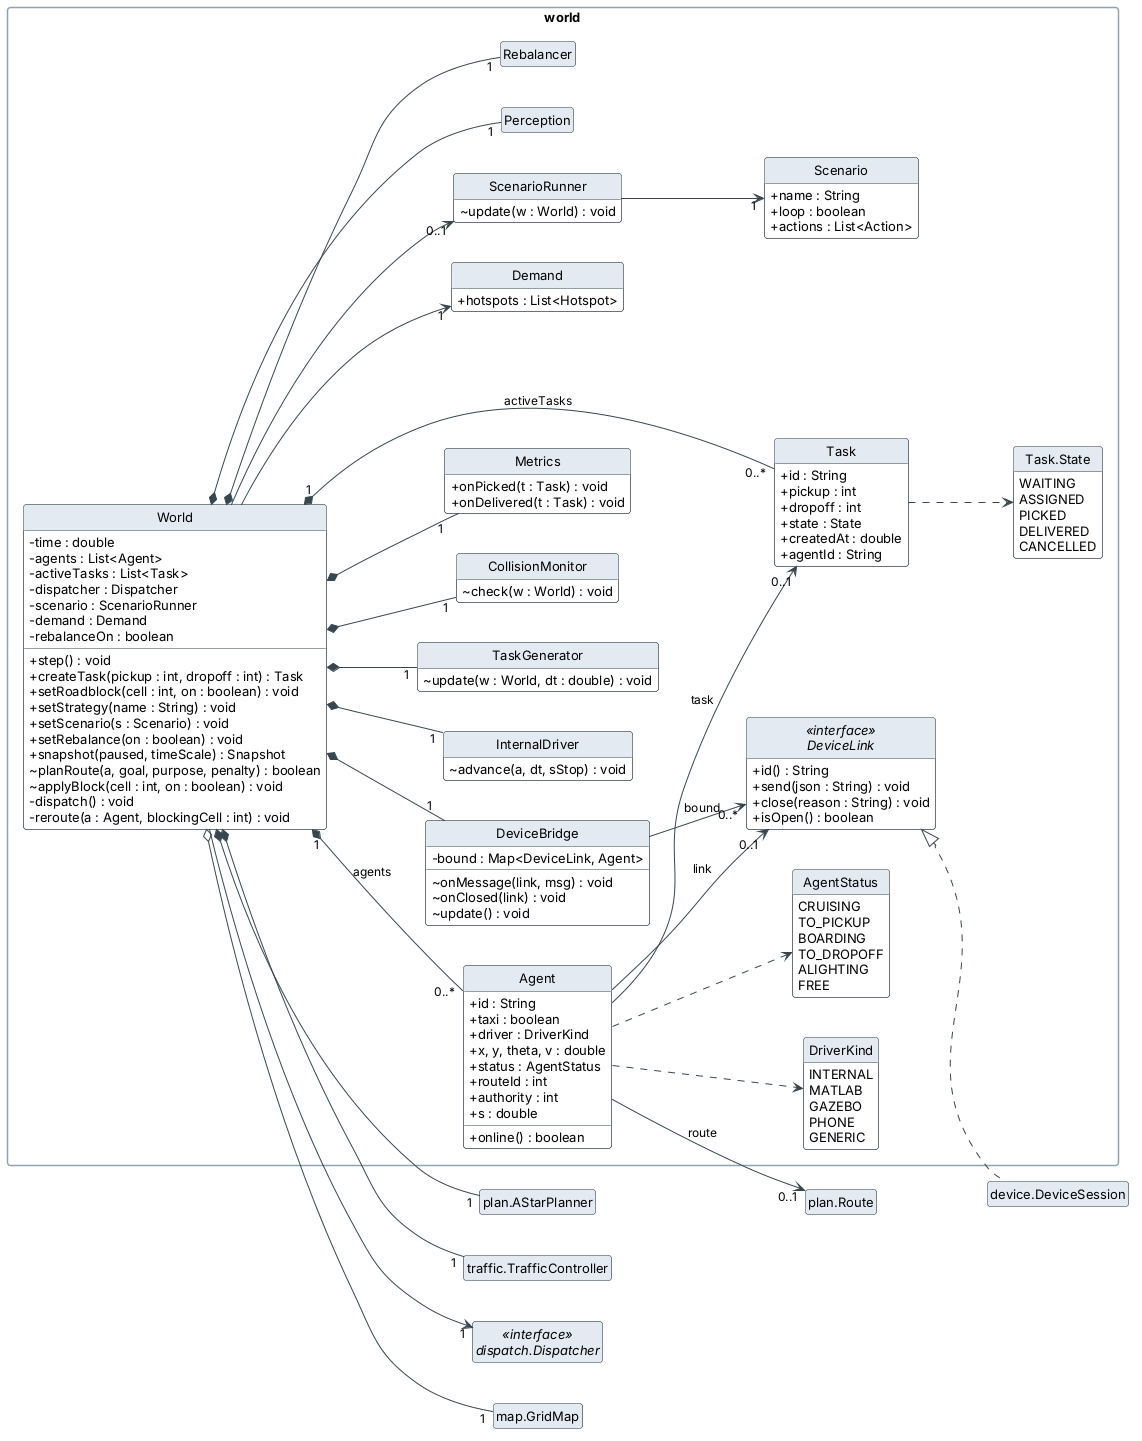

The diagram above was rendered by PlantUML. Its source (embedded in the PNG):
@startuml class-world
' 类图（一）：数字世界领域模型（world 包）。算法类只画类名，详见类图（二）class-algo。
' + 公有，- 私有，~ 包内可见；只列出理解设计所需的主要属性和操作。
!include _style.iuml
left to right direction

package "world" {
  class World {
    - time : double
    - agents : List<Agent>
    - activeTasks : List<Task>
    - dispatcher : Dispatcher
    - scenario : ScenarioRunner
    - demand : Demand
    - rebalanceOn : boolean
    + step() : void
    + createTask(pickup : int, dropoff : int) : Task
    + setRoadblock(cell : int, on : boolean) : void
    + setStrategy(name : String) : void
    + setScenario(s : Scenario) : void
    + setRebalance(on : boolean) : void
    + snapshot(paused, timeScale) : Snapshot
    ~ planRoute(a, goal, purpose, penalty) : boolean
    ~ applyBlock(cell : int, on : boolean) : void
    - dispatch() : void
    - reroute(a : Agent, blockingCell : int) : void
  }
  class Agent {
    + id : String
    + taxi : boolean
    + driver : DriverKind
    + x, y, theta, v : double
    + status : AgentStatus
    + routeId : int
    + authority : int
    + s : double
    + online() : boolean
  }
  class Task {
    + id : String
    + pickup : int
    + dropoff : int
    + state : State
    + createdAt : double
    + agentId : String
  }
  enum AgentStatus {
    CRUISING
    TO_PICKUP
    BOARDING
    TO_DROPOFF
    ALIGHTING
    FREE
  }
  enum DriverKind {
    INTERNAL
    MATLAB
    GAZEBO
    PHONE
    GENERIC
  }
  enum "Task.State" as TaskState {
    WAITING
    ASSIGNED
    PICKED
    DELIVERED
    CANCELLED
  }
  class InternalDriver {
    ~ advance(a, dt, sStop) : void
  }
  class TaskGenerator {
    ~ update(w : World, dt : double) : void
  }
  class CollisionMonitor {
    ~ check(w : World) : void
  }
  class Metrics {
    + onPicked(t : Task) : void
    + onDelivered(t : Task) : void
  }
  class ScenarioRunner {
    ~ update(w : World) : void
  }
  class Scenario {
    + name : String
    + loop : boolean
    + actions : List<Action>
  }
  class Demand {
    + hotspots : List<Hotspot>
  }
  class DeviceBridge {
    - bound : Map<DeviceLink, Agent>
    ~ onMessage(link, msg) : void
    ~ onClosed(link) : void
    ~ update() : void
  }
  interface DeviceLink <<interface>> {
    + id() : String
    + send(json : String) : void
    + close(reason : String) : void
    + isOpen() : boolean
  }
  class Perception
  class Rebalancer
}
class "device.DeviceSession" as DeviceSession
class "plan.Route" as Route
class "plan.AStarPlanner" as AStarPlanner
class "traffic.TrafficController" as TrafficController
interface "dispatch.Dispatcher" as Dispatcher <<interface>>
class "map.GridMap" as GridMap
hide Perception members
hide Rebalancer members
hide DeviceSession members
hide Route members
hide AStarPlanner members
hide TrafficController members
hide Dispatcher members
hide GridMap members

World "1" *-- "0..*" Agent : agents
World "1" *-- "0..*" Task : activeTasks
World *-- "1" InternalDriver
World *-- "1" TaskGenerator
World *-- "1" CollisionMonitor
World *-- "1" Metrics
World *-- "1" DeviceBridge
World *-- "1" Perception
World *-- "1" Rebalancer
World *-- "1" TrafficController
World *-- "1" AStarPlanner
World --> "1" Dispatcher
World o-- "1" GridMap
World --> "0..1" ScenarioRunner
World --> "1" Demand
ScenarioRunner --> "1" Scenario
Agent --> "0..1" Task : task
Agent --> "0..1" Route : route
Agent --> "0..1" DeviceLink : link
Agent ..> AgentStatus
Agent ..> DriverKind
Task ..> TaskState
DeviceBridge --> "0..*" DeviceLink : bound
DeviceLink <|.. DeviceSession
@enduml